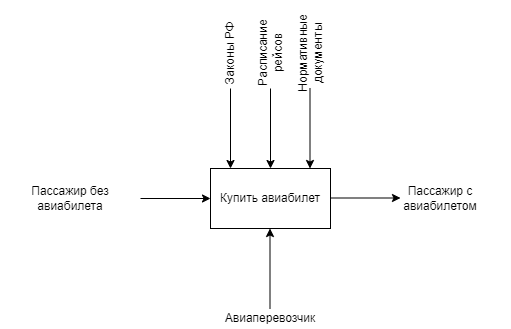

The diagram above was exported from draw.io. Its source (the exported page's mxGraphModel, read from the mxfile embedded in the PNG):
<mxGraphModel dx="1150" dy="476" grid="0" gridSize="10" guides="1" tooltips="1" connect="1" arrows="1" fold="1" page="1" pageScale="1" pageWidth="827" pageHeight="1169" math="0" shadow="0">
  <root>
    <mxCell id="0" />
    <mxCell id="1" parent="0" />
    <mxCell id="BW9iPBz3Im9PTXbMxrCB-1" value="Купить авиабилет" style="rounded=0;whiteSpace=wrap;html=1;" parent="1" vertex="1">
      <mxGeometry x="340" y="180" width="120" height="60" as="geometry" />
    </mxCell>
    <mxCell id="BW9iPBz3Im9PTXbMxrCB-2" value="" style="endArrow=classic;html=1;rounded=0;entryX=0;entryY=0.5;entryDx=0;entryDy=0;" parent="1" target="BW9iPBz3Im9PTXbMxrCB-1" edge="1">
      <mxGeometry width="50" height="50" relative="1" as="geometry">
        <mxPoint x="270" y="210" as="sourcePoint" />
        <mxPoint x="320" y="180" as="targetPoint" />
      </mxGeometry>
    </mxCell>
    <mxCell id="BW9iPBz3Im9PTXbMxrCB-3" value="Пассажир без авиабилета" style="text;html=1;strokeColor=none;fillColor=none;align=center;verticalAlign=middle;whiteSpace=wrap;rounded=0;" parent="1" vertex="1">
      <mxGeometry x="130" y="195" width="140" height="30" as="geometry" />
    </mxCell>
    <mxCell id="BW9iPBz3Im9PTXbMxrCB-4" value="" style="endArrow=classic;html=1;rounded=0;entryX=0;entryY=0.5;entryDx=0;entryDy=0;" parent="1" edge="1">
      <mxGeometry width="50" height="50" relative="1" as="geometry">
        <mxPoint x="460" y="209.5" as="sourcePoint" />
        <mxPoint x="530" y="209.5" as="targetPoint" />
      </mxGeometry>
    </mxCell>
    <mxCell id="BW9iPBz3Im9PTXbMxrCB-5" value="" style="endArrow=classic;html=1;rounded=0;entryX=0;entryY=0.5;entryDx=0;entryDy=0;" parent="1" edge="1">
      <mxGeometry width="50" height="50" relative="1" as="geometry">
        <mxPoint x="399.5" y="320" as="sourcePoint" />
        <mxPoint x="399.5" y="240" as="targetPoint" />
      </mxGeometry>
    </mxCell>
    <mxCell id="BW9iPBz3Im9PTXbMxrCB-6" value="" style="endArrow=classic;html=1;rounded=0;entryX=0;entryY=0.5;entryDx=0;entryDy=0;" parent="1" edge="1">
      <mxGeometry width="50" height="50" relative="1" as="geometry">
        <mxPoint x="360" y="100" as="sourcePoint" />
        <mxPoint x="360" y="180" as="targetPoint" />
      </mxGeometry>
    </mxCell>
    <mxCell id="BW9iPBz3Im9PTXbMxrCB-8" value="Авиаперевозчик" style="text;html=1;strokeColor=none;fillColor=none;align=center;verticalAlign=middle;whiteSpace=wrap;rounded=0;" parent="1" vertex="1">
      <mxGeometry x="345" y="320" width="110" height="20" as="geometry" />
    </mxCell>
    <mxCell id="BW9iPBz3Im9PTXbMxrCB-9" value="" style="endArrow=classic;html=1;rounded=0;entryX=0;entryY=0.5;entryDx=0;entryDy=0;" parent="1" edge="1">
      <mxGeometry width="50" height="50" relative="1" as="geometry">
        <mxPoint x="400" y="100" as="sourcePoint" />
        <mxPoint x="400" y="180" as="targetPoint" />
      </mxGeometry>
    </mxCell>
    <mxCell id="BW9iPBz3Im9PTXbMxrCB-10" value="" style="endArrow=classic;html=1;rounded=0;entryX=0;entryY=0.5;entryDx=0;entryDy=0;" parent="1" edge="1">
      <mxGeometry width="50" height="50" relative="1" as="geometry">
        <mxPoint x="439.5" y="100" as="sourcePoint" />
        <mxPoint x="439.5" y="180" as="targetPoint" />
      </mxGeometry>
    </mxCell>
    <mxCell id="BW9iPBz3Im9PTXbMxrCB-13" value="Законы РФ" style="text;html=1;strokeColor=none;fillColor=none;align=center;verticalAlign=middle;whiteSpace=wrap;rounded=0;rotation=-90;" parent="1" vertex="1">
      <mxGeometry x="320" y="50" width="80" height="30" as="geometry" />
    </mxCell>
    <mxCell id="BW9iPBz3Im9PTXbMxrCB-14" value="Расписание рейсов" style="text;html=1;strokeColor=none;fillColor=none;align=center;verticalAlign=middle;whiteSpace=wrap;rounded=0;rotation=-90;" parent="1" vertex="1">
      <mxGeometry x="347.5" y="50" width="105" height="30" as="geometry" />
    </mxCell>
    <mxCell id="BW9iPBz3Im9PTXbMxrCB-15" value="Нормативные документы" style="text;html=1;strokeColor=none;fillColor=none;align=center;verticalAlign=middle;whiteSpace=wrap;rounded=0;rotation=-90;" parent="1" vertex="1">
      <mxGeometry x="400" y="50" width="80" height="30" as="geometry" />
    </mxCell>
    <mxCell id="BW9iPBz3Im9PTXbMxrCB-17" value="Пассажир с авиабилетом" style="text;html=1;strokeColor=none;fillColor=none;align=center;verticalAlign=middle;whiteSpace=wrap;rounded=0;" parent="1" vertex="1">
      <mxGeometry x="500" y="195" width="140" height="30" as="geometry" />
    </mxCell>
  </root>
</mxGraphModel>